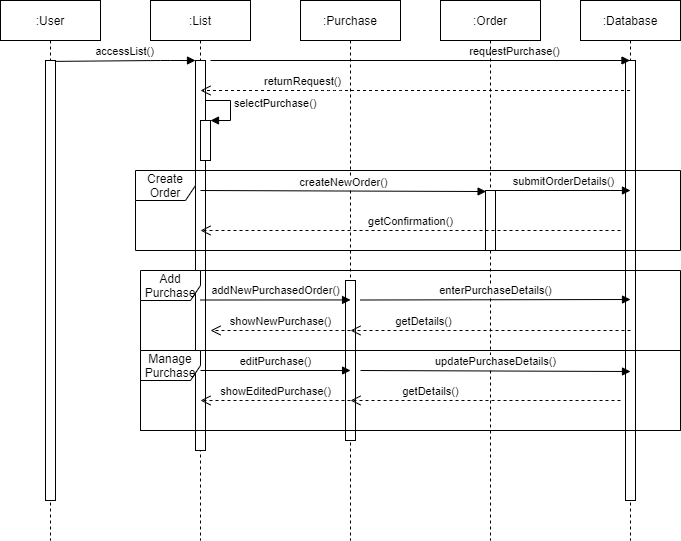

The diagram above was exported from draw.io. Its source (the exported page's mxGraphModel, read from the mxfile embedded in the PNG):
<mxGraphModel dx="1038" dy="582" grid="1" gridSize="10" guides="1" tooltips="1" connect="1" arrows="1" fold="1" page="1" pageScale="1" pageWidth="850" pageHeight="1100" math="0" shadow="0">
  <root>
    <mxCell id="0" />
    <mxCell id="1" parent="0" />
    <mxCell id="Rt19cLZu9n3ci1e1TXSb-1" value=":User" style="shape=umlLifeline;perimeter=lifelinePerimeter;whiteSpace=wrap;html=1;container=1;collapsible=0;recursiveResize=0;outlineConnect=0;" vertex="1" parent="1">
      <mxGeometry x="110" y="60" width="100" height="540" as="geometry" />
    </mxCell>
    <mxCell id="Rt19cLZu9n3ci1e1TXSb-2" value=":List" style="shape=umlLifeline;perimeter=lifelinePerimeter;whiteSpace=wrap;html=1;container=1;collapsible=0;recursiveResize=0;outlineConnect=0;" vertex="1" parent="1">
      <mxGeometry x="260" y="60" width="100" height="540" as="geometry" />
    </mxCell>
    <mxCell id="Rt19cLZu9n3ci1e1TXSb-7" value="" style="html=1;points=[];perimeter=orthogonalPerimeter;" vertex="1" parent="Rt19cLZu9n3ci1e1TXSb-2">
      <mxGeometry x="45" y="60" width="10" height="390" as="geometry" />
    </mxCell>
    <mxCell id="Rt19cLZu9n3ci1e1TXSb-17" value="" style="html=1;points=[];perimeter=orthogonalPerimeter;" vertex="1" parent="Rt19cLZu9n3ci1e1TXSb-2">
      <mxGeometry x="50" y="120" width="10" height="40" as="geometry" />
    </mxCell>
    <mxCell id="Rt19cLZu9n3ci1e1TXSb-18" value="selectPurchase()" style="edgeStyle=orthogonalEdgeStyle;html=1;align=left;spacingLeft=2;endArrow=block;rounded=0;entryX=1;entryY=0;" edge="1" target="Rt19cLZu9n3ci1e1TXSb-17" parent="Rt19cLZu9n3ci1e1TXSb-2">
      <mxGeometry relative="1" as="geometry">
        <mxPoint x="55" y="90" as="sourcePoint" />
        <Array as="points">
          <mxPoint x="55" y="100" />
          <mxPoint x="80" y="100" />
          <mxPoint x="80" y="120" />
        </Array>
      </mxGeometry>
    </mxCell>
    <mxCell id="Rt19cLZu9n3ci1e1TXSb-3" value=":Purchase" style="shape=umlLifeline;perimeter=lifelinePerimeter;whiteSpace=wrap;html=1;container=1;collapsible=0;recursiveResize=0;outlineConnect=0;" vertex="1" parent="1">
      <mxGeometry x="410" y="60" width="100" height="540" as="geometry" />
    </mxCell>
    <mxCell id="Rt19cLZu9n3ci1e1TXSb-26" value="" style="html=1;points=[];perimeter=orthogonalPerimeter;" vertex="1" parent="Rt19cLZu9n3ci1e1TXSb-3">
      <mxGeometry x="45" y="280" width="10" height="160" as="geometry" />
    </mxCell>
    <mxCell id="Rt19cLZu9n3ci1e1TXSb-4" value=":Database" style="shape=umlLifeline;perimeter=lifelinePerimeter;whiteSpace=wrap;html=1;container=1;collapsible=0;recursiveResize=0;outlineConnect=0;" vertex="1" parent="1">
      <mxGeometry x="690" y="60" width="100" height="540" as="geometry" />
    </mxCell>
    <mxCell id="Rt19cLZu9n3ci1e1TXSb-6" value="" style="html=1;points=[];perimeter=orthogonalPerimeter;" vertex="1" parent="Rt19cLZu9n3ci1e1TXSb-4">
      <mxGeometry x="45" y="60" width="10" height="440" as="geometry" />
    </mxCell>
    <mxCell id="Rt19cLZu9n3ci1e1TXSb-5" value="" style="html=1;points=[];perimeter=orthogonalPerimeter;" vertex="1" parent="1">
      <mxGeometry x="155" y="120" width="10" height="440" as="geometry" />
    </mxCell>
    <mxCell id="Rt19cLZu9n3ci1e1TXSb-8" value="accessList()" style="html=1;verticalAlign=bottom;endArrow=block;exitX=0.94;exitY=0.002;exitDx=0;exitDy=0;exitPerimeter=0;" edge="1" parent="1" source="Rt19cLZu9n3ci1e1TXSb-5" target="Rt19cLZu9n3ci1e1TXSb-7">
      <mxGeometry width="80" relative="1" as="geometry">
        <mxPoint x="170" y="120" as="sourcePoint" />
        <mxPoint x="235" y="130" as="targetPoint" />
        <Array as="points">
          <mxPoint x="270" y="120" />
        </Array>
      </mxGeometry>
    </mxCell>
    <mxCell id="Rt19cLZu9n3ci1e1TXSb-10" value="requestPurchase()" style="html=1;verticalAlign=bottom;endArrow=block;" edge="1" parent="1" target="Rt19cLZu9n3ci1e1TXSb-4">
      <mxGeometry x="0.4508" width="80" relative="1" as="geometry">
        <mxPoint x="320" y="120" as="sourcePoint" />
        <mxPoint x="400" y="120" as="targetPoint" />
        <Array as="points" />
        <mxPoint as="offset" />
      </mxGeometry>
    </mxCell>
    <mxCell id="Rt19cLZu9n3ci1e1TXSb-22" value="returnRequest()" style="html=1;verticalAlign=bottom;endArrow=open;dashed=1;endSize=8;" edge="1" parent="1" source="Rt19cLZu9n3ci1e1TXSb-4">
      <mxGeometry x="0.5326" relative="1" as="geometry">
        <mxPoint x="465" y="150" as="sourcePoint" />
        <mxPoint x="310" y="150" as="targetPoint" />
        <Array as="points">
          <mxPoint x="440" y="150" />
        </Array>
        <mxPoint x="1" as="offset" />
      </mxGeometry>
    </mxCell>
    <mxCell id="Rt19cLZu9n3ci1e1TXSb-55" value=":Order" style="shape=umlLifeline;perimeter=lifelinePerimeter;whiteSpace=wrap;html=1;container=1;collapsible=0;recursiveResize=0;outlineConnect=0;" vertex="1" parent="1">
      <mxGeometry x="550" y="60" width="100" height="540" as="geometry" />
    </mxCell>
    <mxCell id="Rt19cLZu9n3ci1e1TXSb-58" value="Create Order" style="shape=umlFrame;whiteSpace=wrap;html=1;" vertex="1" parent="1">
      <mxGeometry x="245" y="230" width="545" height="80" as="geometry" />
    </mxCell>
    <mxCell id="Rt19cLZu9n3ci1e1TXSb-59" value="Add Purchase" style="shape=umlFrame;whiteSpace=wrap;html=1;" vertex="1" parent="1">
      <mxGeometry x="250" y="330" width="540" height="160" as="geometry" />
    </mxCell>
    <mxCell id="Rt19cLZu9n3ci1e1TXSb-60" value="Manage Purchase" style="shape=umlFrame;whiteSpace=wrap;html=1;" vertex="1" parent="1">
      <mxGeometry x="250" y="410" width="540" height="80" as="geometry" />
    </mxCell>
    <mxCell id="Rt19cLZu9n3ci1e1TXSb-68" value="addNewPurchasedOrder()" style="html=1;verticalAlign=bottom;endArrow=block;entryX=0.389;entryY=0.184;entryDx=0;entryDy=0;entryPerimeter=0;" edge="1" parent="1" target="Rt19cLZu9n3ci1e1TXSb-59">
      <mxGeometry width="80" relative="1" as="geometry">
        <mxPoint x="310" y="359.5" as="sourcePoint" />
        <mxPoint x="390" y="359.5" as="targetPoint" />
        <mxPoint as="offset" />
      </mxGeometry>
    </mxCell>
    <mxCell id="Rt19cLZu9n3ci1e1TXSb-74" value="" style="html=1;points=[];perimeter=orthogonalPerimeter;" vertex="1" parent="1">
      <mxGeometry x="595" y="250" width="10" height="60" as="geometry" />
    </mxCell>
    <mxCell id="Rt19cLZu9n3ci1e1TXSb-81" value="editPurchase()" style="html=1;verticalAlign=bottom;endArrow=block;entryX=0.389;entryY=0.25;entryDx=0;entryDy=0;entryPerimeter=0;" edge="1" parent="1" target="Rt19cLZu9n3ci1e1TXSb-60">
      <mxGeometry width="80" relative="1" as="geometry">
        <mxPoint x="310" y="430" as="sourcePoint" />
        <mxPoint x="390" y="430" as="targetPoint" />
      </mxGeometry>
    </mxCell>
    <mxCell id="Rt19cLZu9n3ci1e1TXSb-89" value="submitOrderDetails()" style="html=1;verticalAlign=bottom;endArrow=block;" edge="1" parent="1">
      <mxGeometry width="80" relative="1" as="geometry">
        <mxPoint x="605" y="250" as="sourcePoint" />
        <mxPoint x="740" y="250" as="targetPoint" />
      </mxGeometry>
    </mxCell>
    <mxCell id="Rt19cLZu9n3ci1e1TXSb-90" value="enterPurchaseDetails()" style="html=1;verticalAlign=bottom;endArrow=block;" edge="1" parent="1">
      <mxGeometry width="80" relative="1" as="geometry">
        <mxPoint x="470" y="359.5" as="sourcePoint" />
        <mxPoint x="740" y="359" as="targetPoint" />
      </mxGeometry>
    </mxCell>
    <mxCell id="Rt19cLZu9n3ci1e1TXSb-91" value="updatePurchaseDetails()" style="html=1;verticalAlign=bottom;endArrow=block;" edge="1" parent="1">
      <mxGeometry width="80" relative="1" as="geometry">
        <mxPoint x="470" y="430" as="sourcePoint" />
        <mxPoint x="740" y="431" as="targetPoint" />
      </mxGeometry>
    </mxCell>
    <mxCell id="Rt19cLZu9n3ci1e1TXSb-93" value="getDetails()" style="html=1;verticalAlign=bottom;endArrow=open;dashed=1;endSize=8;" edge="1" parent="1">
      <mxGeometry x="0.4815" relative="1" as="geometry">
        <mxPoint x="740" y="390" as="sourcePoint" />
        <mxPoint x="460" y="390" as="targetPoint" />
        <Array as="points">
          <mxPoint x="540" y="390" />
        </Array>
        <mxPoint as="offset" />
      </mxGeometry>
    </mxCell>
    <mxCell id="Rt19cLZu9n3ci1e1TXSb-94" value="createNewOrder()" style="html=1;verticalAlign=bottom;endArrow=block;entryX=0.06;entryY=0.017;entryDx=0;entryDy=0;entryPerimeter=0;" edge="1" parent="1" target="Rt19cLZu9n3ci1e1TXSb-74">
      <mxGeometry width="80" relative="1" as="geometry">
        <mxPoint x="310" y="250" as="sourcePoint" />
        <mxPoint x="390" y="250" as="targetPoint" />
      </mxGeometry>
    </mxCell>
    <mxCell id="Rt19cLZu9n3ci1e1TXSb-96" value="getConfirmation()" style="html=1;verticalAlign=bottom;endArrow=open;dashed=1;endSize=8;" edge="1" parent="1">
      <mxGeometry relative="1" as="geometry">
        <mxPoint x="730" y="290" as="sourcePoint" />
        <mxPoint x="310" y="290" as="targetPoint" />
      </mxGeometry>
    </mxCell>
    <mxCell id="Rt19cLZu9n3ci1e1TXSb-98" value="showNewPurchase()" style="html=1;verticalAlign=bottom;endArrow=open;dashed=1;endSize=8;" edge="1" parent="1">
      <mxGeometry relative="1" as="geometry">
        <mxPoint x="460" y="390" as="sourcePoint" />
        <mxPoint x="320" y="390" as="targetPoint" />
        <mxPoint as="offset" />
      </mxGeometry>
    </mxCell>
    <mxCell id="Rt19cLZu9n3ci1e1TXSb-99" value="getDetails()" style="html=1;verticalAlign=bottom;endArrow=open;dashed=1;endSize=8;" edge="1" parent="1">
      <mxGeometry x="0.4074" relative="1" as="geometry">
        <mxPoint x="730" y="460" as="sourcePoint" />
        <mxPoint x="460" y="460" as="targetPoint" />
        <mxPoint as="offset" />
      </mxGeometry>
    </mxCell>
    <mxCell id="Rt19cLZu9n3ci1e1TXSb-100" value="showEditedPurchase()" style="html=1;verticalAlign=bottom;endArrow=open;dashed=1;endSize=8;" edge="1" parent="1">
      <mxGeometry relative="1" as="geometry">
        <mxPoint x="460" y="460" as="sourcePoint" />
        <mxPoint x="310" y="460" as="targetPoint" />
      </mxGeometry>
    </mxCell>
  </root>
</mxGraphModel>